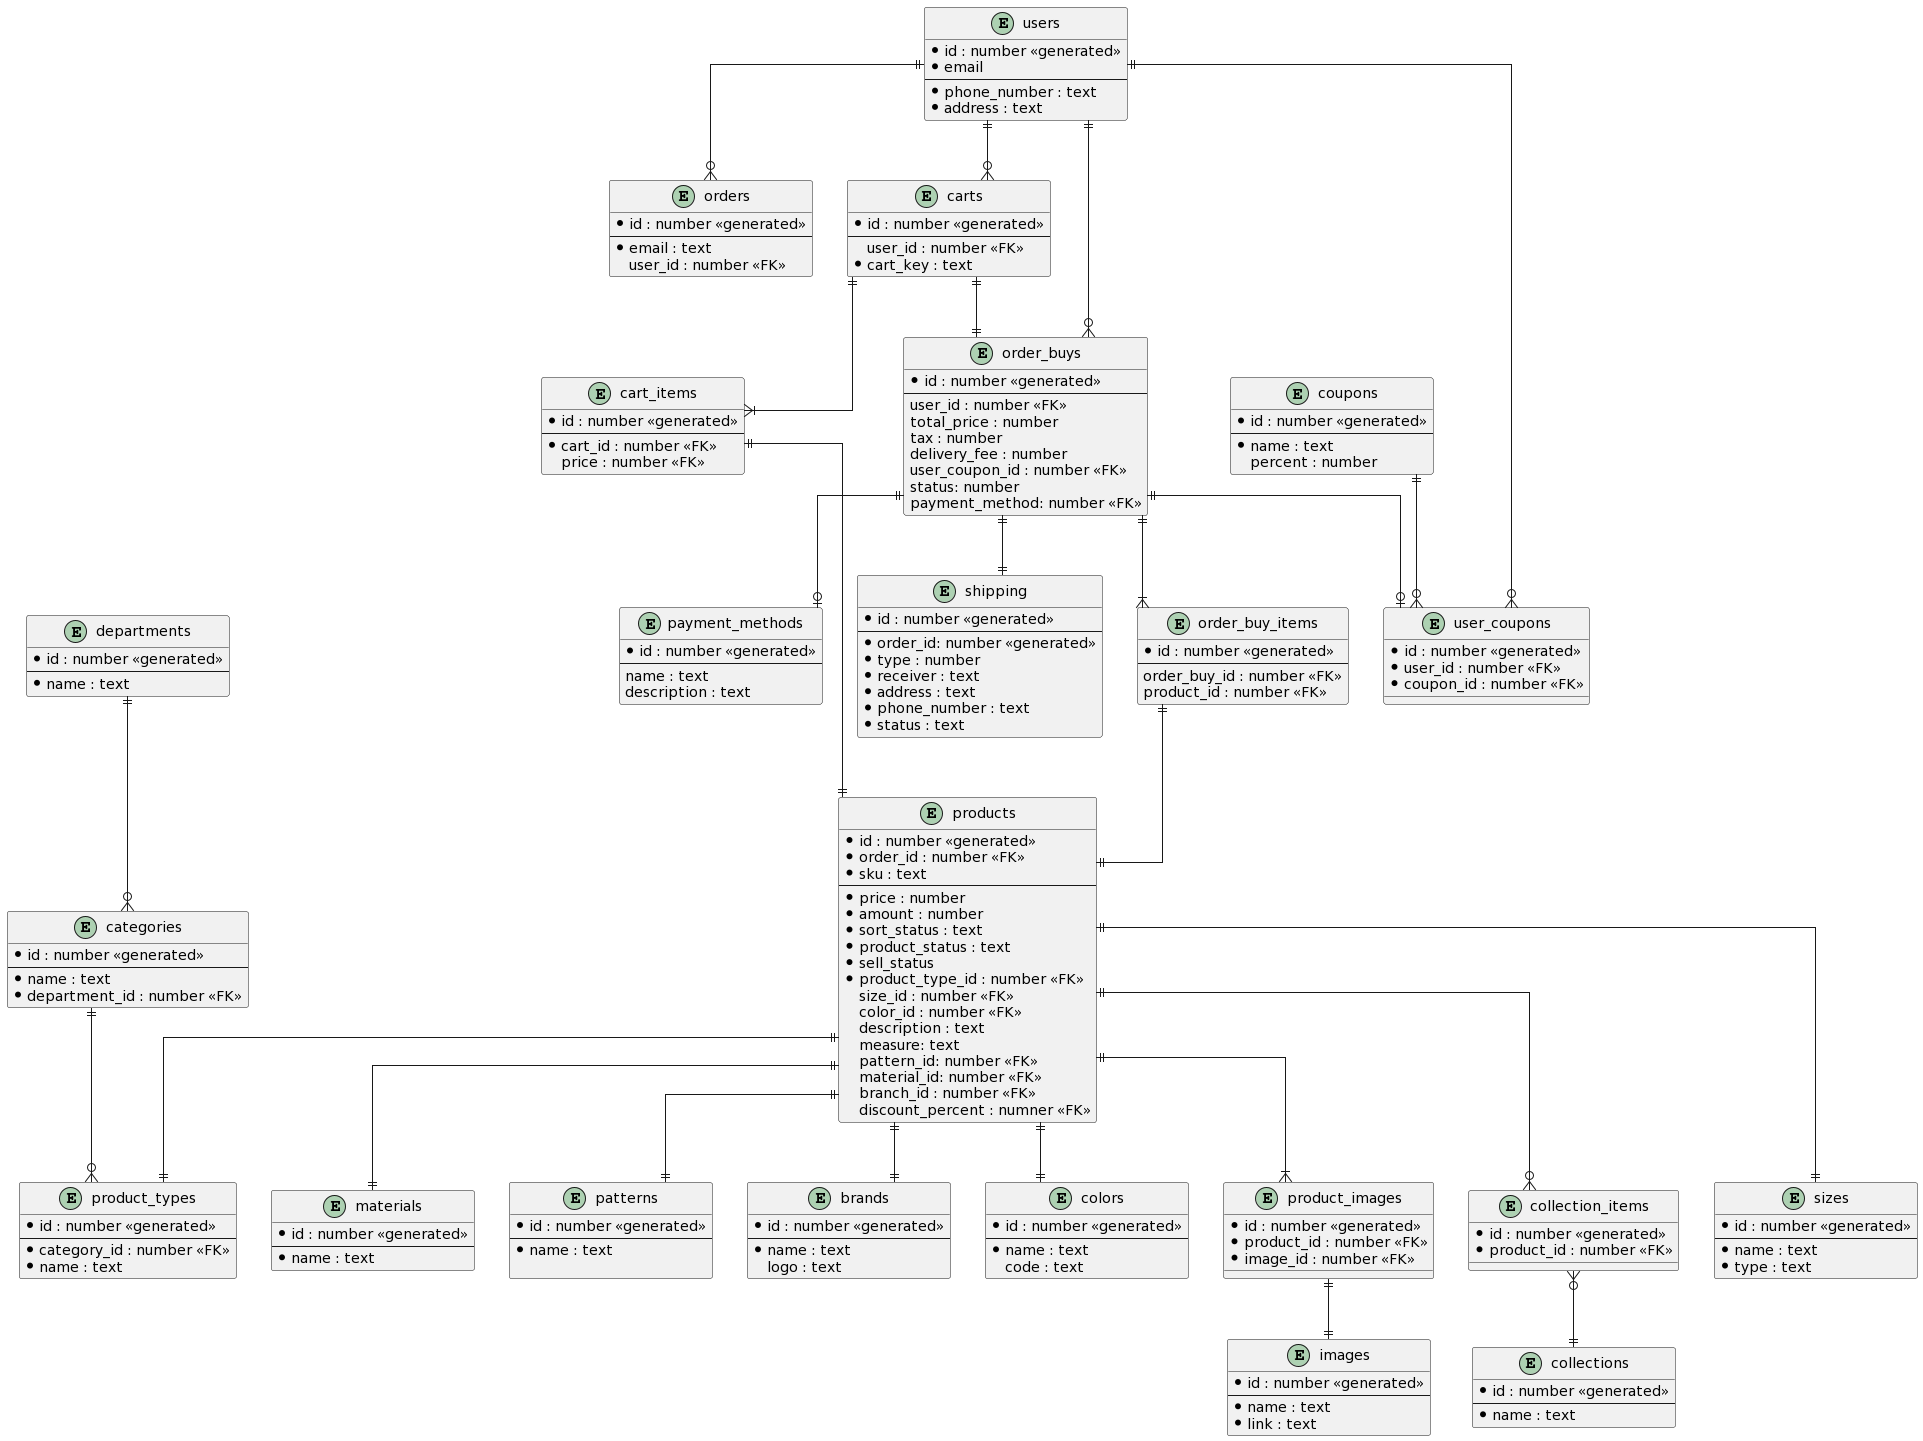

The diagram above was rendered by PlantUML. Its source (embedded in the PNG):
@startuml
skinparam linetype ortho

entity users {
  * id : number <<generated>>
  * email
  --
  * phone_number : text
  * address : text
}

entity coupons {
  * id : number <<generated>>
  --
  * name : text
  percent : number
}

entity user_coupons {
  * id : number <<generated>>
  * user_id : number <<FK>>
  * coupon_id : number <<FK>>
}

entity orders {
  * id : number <<generated>>
  --
  * email : text
  user_id : number <<FK>>
}

entity products {
  * id : number <<generated>>
  * order_id : number <<FK>>
  * sku : text
  --
  * price : number
  * amount : number
  * sort_status : text
  * product_status : text
  * sell_status
  * product_type_id : number <<FK>>
  size_id : number <<FK>>
  color_id : number <<FK>>
  description : text
  measure: text
  pattern_id: number <<FK>>
  material_id: number <<FK>>
  branch_id : number <<FK>>
  discount_percent : numner <<FK>>
}

' ex : Womman, Kid, Asscessories
entity departments {
  * id : number <<generated>>
  --
  * name : text
}

' ex : Jacket, Dress
entity categories {
  * id : number <<generated>>
  --
  * name : text
  * department_id : number <<FK>>
}

' ex : A-line, shift, maxi, ..
entity product_types {
  * id : number <<generated>>
  --
  * category_id : number <<FK>>
  * name : text
}

entity sizes {
  * id : number <<generated>>
  --
  * name : text
  * type : text
}


entity materials {
  * id : number <<generated>>
  --
  * name : text
}

entity patterns {
  * id : number <<generated>>
  --
  * name : text

}

entity brands {
  * id : number <<generated>>
  --
  * name : text
  logo : text
}

entity colors {
  * id : number <<generated>>
  --
  * name : text
  code : text
}

entity images {
  * id : number <<generated>>
  --
  * name : text
  * link : text
}

entity product_images {
  * id : number <<generated>>
  * product_id : number <<FK>>
  * image_id : number <<FK>>
}

entity collections {
  * id : number <<generated>>
  --
  * name : text
}

entity collection_items {
  * id : number <<generated>>
  * product_id : number <<FK>>
}


' Cart 

entity carts {
  * id : number <<generated>>
  --
  user_id : number <<FK>>
  * cart_key : text  
}

entity cart_items {
  * id : number <<generated>>
  --
  * cart_id : number <<FK>>
  price : number <<FK>>
}


' Order

entity order_buys {
  * id : number <<generated>>
  --
  user_id : number <<FK>>
  total_price : number
  tax : number
  delivery_fee : number
  user_coupon_id : number <<FK>>
  status: number
  payment_method: number <<FK>>
}



entity order_buy_items {
  * id : number <<generated>>
  --
  order_buy_id : number <<FK>>
  product_id : number <<FK>>
}


' Payment
entity payment_methods {
  * id : number <<generated>>
  --
  name : text
  description : text
}

' Delivery

entity shipping {
  * id : number <<generated>>
  --
  * order_id: number <<generated>>
  * type : number
  * receiver : text
  * address : text
  * phone_number : text 
  * status : text
}


' Relationship

products ||--|{ product_images
products ||--o{ collection_items
products ||--|| patterns
products ||--|| materials
products ||--|| brands
products ||--|| colors
products ||--|| product_types
products ||--|| sizes

departments ||--o{ categories
categories ||--o{ product_types

carts ||--|{ cart_items
carts ||--|| order_buys
cart_items ||--|| products

order_buys ||--|{ order_buy_items
order_buys ||--|| shipping
order_buys ||--o| payment_methods
order_buys ||--o| user_coupons
order_buy_items ||--|| products

product_images ||--|| images
collection_items }o--|| collections

users ||--o{ orders
users ||--o{ order_buys
users ||--o{ carts

coupons ||--o{ user_coupons
user_coupons }o--|| users
@enduml